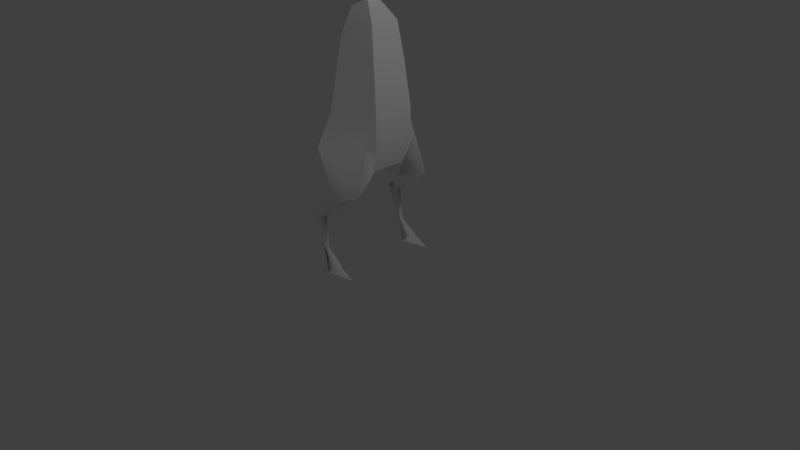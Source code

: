 # Source: zago3.blend  (saved by Blender 2.79.0; exported with 4.5.12 LTS)
import bpy
from mathutils import Matrix  # noqa: F401  (used for matrix-valued properties, if any)

bpy.ops.wm.read_factory_settings(use_empty=True)
scene = bpy.context.scene
scene.name = 'Scene'

# ---- collections
col_collection_1 = bpy.data.collections.new('Collection 1'); scene.collection.children.link(col_collection_1)

# ---- materials (node trees are filled in below, after node groups)
mat_lambert1 = bpy.data.materials.new('lambert1')
mat_lambert1.alpha_threshold = 0.0
mat_lambert1.use_transparent_shadow = False
mat_lambert1.diffuse_color = (1.0, 1.0, 1.0, 1.0)
mat_lambert1.roughness = 0.5

# ---- material node trees

# ---- world
world_world = bpy.data.worlds.new('World'); scene.world = world_world
world_world.color = (0.05088, 0.05088, 0.05088)
world_world.use_sun_shadow = False
world_world.sun_shadow_jitter_overblur = 0.0
world_world.cycles.sampling_method = 'MANUAL'

# ---- cameras
cam_camera = bpy.data.cameras.new('Camera')
cam_camera.clip_end = 100.0
cam_camera.lens = 35.0
cam_camera.sensor_width = 32.0
cam_camera.sensor_height = 18.0
cam_camera.ortho_scale = 7.314
cam_camera.dof.focus_distance = 0.0
cam_camera.dof.aperture_fstop = 128.0

# ---- lights
light_lamp = bpy.data.lights.new('Lamp', 'POINT')
light_lamp.transmission_factor = 0.0
light_lamp.cutoff_distance = 30.0
light_lamp.energy = 100.0
light_lamp.shadow_buffer_clip_start = 1.001
light_lamp.shadow_soft_size = 0.1
light_lamp.shadow_maximum_resolution = 0.006
light_lamp.use_absolute_resolution = True

# ---- meshes
me_x = bpy.data.meshes.new('未命名')
me_x.from_pydata([(0.211, -0.1074, -0.3655), (-0.211, -0.1074, -0.3655), (-0.422, -0.1074, -5.594e-08), (-0.211, -0.1074, 0.3655), (0.211, -0.1074, 0.3655), (0.422, -0.1074, 6.944e-09), (0.704, 0.6328, -1.219), (-0.704, 0.6328, -1.219), (-1.408, 0.6328, -1.955e-07), (-0.704, 0.6328, 1.219), (0.704, 0.6328, 1.219), (1.408, 0.6328, 1.432e-08), (0.704, 1.548, -1.219), (-0.704, 1.548, -1.219), (-1.408, 1.548, -1.955e-07), (-0.704, 1.548, 1.219), (0.704, 1.548, 1.219), (1.408, 1.548, 1.432e-08), (0.4351, 2.288, -0.7536), (-0.4351, 2.288, -0.7536), (-0.8702, 2.288, -1.187e-07), (-0.4351, 2.288, 0.7536), (0.4351, 2.288, 0.7536), (0.8702, 2.288, 5.493e-09), (6.557e-07, -5.51, -1.006), (0.0, 2.571, 1.432e-08), (-0.7492, -4.601, 1.298), (0.7492, -4.601, 1.298), (1.733, -9.09, 1.138), (-1.733, -9.09, 1.138), (-0.581, -5.51, 1.006), (0.581, -5.51, 1.006), (-0.639, -1.952, 1.107), (0.639, -1.952, 1.107), (1.005, -1.198, 3.33e-08), (0.4843, -1.952, -1.107), (-0.4843, -1.952, -1.107), (-1.005, -1.198, -1.484e-07), (-1.489, -3.478, -1.615e-07), (-0.7447, -3.478, 1.29), (0.7447, -3.478, 1.29), (1.489, -3.478, 6.043e-08), (0.7447, -3.478, -1.29), (-0.7447, -3.478, -1.29), (-0.3012, -0.7485, -0.9104), (-0.5256, -0.7485, 0.9104), (0.5256, -0.7485, 0.9104), (0.3012, -0.7485, -0.9104), (1.124, -4.601, 1.046), (-1.124, -4.601, 1.046), (1.981, -6.11, 0.6272), (1.497, -6.05, 1.277), (0.7149, -6.11, 0.7805), (-1.981, -6.11, 0.6272), (-1.497, -6.05, 1.277), (-0.7149, -6.11, 0.7805), (1.883, -7.207, -0.6699), (1.686, -7.207, -0.1826), (1.688, -7.207, -0.7722), (-1.883, -7.207, -0.6699), (-1.686, -7.207, -0.1826), (-1.688, -7.207, -0.7722), (2.039, -4.592, -0.05327), (-2.039, -4.592, -0.05327), (1.717, -8.326, -0.3359), (-1.717, -8.326, -0.3359), (1.978, -9.09, 0.1757), (1.476, -9.09, 0.173), (-1.978, -9.09, 0.1757), (-1.476, -9.09, 0.173), (1.567, -8.855, 0.3204), (1.728, -8.852, 0.6142), (1.911, -8.867, 0.3171), (-1.567, -8.855, 0.3204), (-1.728, -8.852, 0.6142), (-1.911, -8.867, 0.3171), (1.789, -8.326, -0.2058), (1.653, -8.326, -0.2086), (1.714, -8.326, -0.07162), (-1.789, -8.326, -0.2058), (-1.653, -8.326, -0.2086), (-1.714, -8.326, -0.07162), (-2.235e-08, 4.076, 1.304), (-8.941e-09, 3.086, 0.6675), (-0.2176, 3.086, 1.211), (0.2176, 3.086, 1.211)], [], [(0, 1, 7, 6), (1, 2, 8, 7), (2, 3, 9, 8), (3, 4, 10, 9), (4, 5, 11, 10), (5, 0, 6, 11), (6, 7, 13, 12), (7, 8, 14, 13), (8, 9, 15, 14), (9, 10, 16, 15), (10, 11, 17, 16), (11, 6, 12, 17), (12, 13, 19, 18), (13, 14, 20, 19), (14, 15, 21, 20), (15, 16, 22, 21), (16, 17, 23, 22), (17, 12, 18, 23), (1, 0, 47, 44), (2, 1, 44, 37), (3, 2, 37, 45), (4, 3, 45, 46), (18, 19, 25), (19, 20, 25), (20, 21, 25), (85, 83, 82), (22, 23, 25), (23, 18, 25), (27, 26, 30, 31), (77, 78, 57), (31, 30, 24), (26, 49, 30), (33, 32, 39, 40), (34, 33, 40, 41), (35, 34, 41, 42), (36, 35, 42, 43), (37, 36, 43, 38), (32, 37, 38, 39), (39, 38, 49, 26), (40, 39, 26, 27), (57, 78, 76, 56), (67, 66, 28), (43, 42, 24), (38, 43, 24), (37, 44, 36), (45, 37, 32), (46, 45, 32, 33), (44, 47, 35, 36), (5, 4, 46, 34), (34, 46, 33), (47, 34, 35), (0, 5, 34, 47), (41, 40, 27, 48), (31, 48, 27), (42, 41, 24), (49, 63, 54), (30, 49, 54, 55), (55, 24, 30), (63, 24, 53), (41, 48, 62), (52, 51, 48, 31), (31, 24, 52), (24, 50, 52), (54, 53, 60), (60, 61, 55), (53, 55, 61, 59), (50, 57, 56), (52, 57, 51), (52, 58, 57), (52, 50, 56, 58), (29, 74, 75, 68), (69, 73, 74, 29), (73, 69, 65, 80), (75, 79, 65, 68), (24, 41, 62), (53, 24, 55), (50, 51, 57), (60, 53, 59), (55, 54, 60), (62, 51, 50), (24, 62, 50), (49, 38, 63), (38, 24, 63), (62, 48, 51), (54, 63, 53), (64, 77, 57, 58), (69, 68, 65), (67, 28, 71, 70), (72, 71, 28, 66), (74, 73, 80, 81), (75, 74, 81, 79), (64, 66, 67), (29, 68, 69), (76, 64, 58, 56), (72, 66, 64, 76), (70, 77, 64, 67), (70, 71, 78, 77), (76, 78, 71, 72), (65, 79, 59, 61), (80, 65, 61, 60), (81, 80, 60), (79, 81, 60, 59), (83, 84, 82), (84, 85, 82), (21, 84, 83, 25), (21, 22, 85, 84), (25, 83, 85, 22)])
me_x.polygons.foreach_set('use_smooth', [True] * 107)
_k = set([(0, 1), (0, 5), (0, 6), (0, 47), (1, 2), (1, 7), (1, 44), (2, 3), (2, 8), (2, 37), (3, 4), (3, 9), (3, 45), (4, 5), (4, 10), (4, 46), (5, 11), (5, 34), (6, 7), (6, 11), (6, 12), (7, 8), (7, 13), (8, 9), (8, 14), (9, 10), (9, 15), (10, 11), (10, 16), (11, 17), (12, 13), (12, 17), (12, 18), (13, 14), (13, 19), (14, 15), (14, 20), (15, 16), (15, 21), (16, 17), (16, 22), (17, 23), (18, 19), (18, 23), (18, 25), (19, 20), (19, 25), (20, 21), (20, 25), (21, 22), (21, 25), (22, 23), (22, 25), (23, 25), (24, 30), (24, 31), (24, 42), (24, 43), (26, 30), (26, 39), (27, 31), (27, 40), (28, 66), (28, 67), (29, 68), (29, 69), (30, 31), (30, 55), (31, 52), (32, 39), (32, 45), (33, 40), (33, 46), (34, 41), (35, 42), (35, 47), (36, 43), (36, 44), (37, 38), (38, 63), (41, 62), (50, 56), (50, 62), (53, 59), (53, 63), (56, 76), (57, 77), (59, 79), (60, 80), (66, 72), (67, 70), (68, 75), (69, 73), (70, 77), (72, 76), (73, 80), (75, 79)])
me_x.attributes.new('sharp_edge', 'BOOLEAN', 'EDGE').data.foreach_set('value', [ (min(e.vertices), max(e.vertices)) in _k for e in me_x.edges])
_uv = me_x.uv_layers.new(name='map1')
_uv.uv.foreach_set('vector', [0.5725, 0.122, 0.5419, 0.122, 0.5062, 0.06831, 0.6082, 0.06831, 0.1833, 0.3936, 0.2098, 0.3936, 0.2098, 0.4472, 0.1214, 0.4472, 0.2098, 0.3936, 0.2363, 0.3936, 0.2982, 0.4472, 0.2098, 0.4472, 0.04089, 0.3936, 0.07148, 0.3936, 0.1072, 0.4472, 0.005158, 0.4472, 0.3773, 0.3936, 0.4038, 0.3936, 0.4038, 0.4472, 0.3155, 0.4472, 0.4038, 0.3936, 0.4303, 0.3936, 0.4922, 0.4472, 0.4038, 0.4472, 0.6082, 0.06831, 0.5062, 0.06831, 0.5062, 0.001992, 0.6082, 0.001992, 0.1214, 0.4472, 0.2098, 0.4472, 0.2098, 0.5135, 0.1214, 0.5135, 0.2098, 0.4472, 0.2982, 0.4472, 0.2982, 0.5135, 0.2098, 0.5135, 0.005158, 0.4472, 0.1072, 0.4472, 0.1072, 0.5135, 0.005158, 0.5135, 0.3155, 0.4472, 0.4038, 0.4472, 0.4038, 0.5135, 0.3155, 0.5135, 0.4038, 0.4472, 0.4922, 0.4472, 0.4922, 0.5135, 0.4038, 0.5135, 0.5786, 0.9337, 0.4766, 0.9337, 0.4961, 0.9, 0.5592, 0.9, 0.1214, 0.5135, 0.2098, 0.5135, 0.2098, 0.5672, 0.1552, 0.5672, 0.2098, 0.5135, 0.2982, 0.5135, 0.2644, 0.5672, 0.2098, 0.5672, 0.005158, 0.5135, 0.1072, 0.5135, 0.08772, 0.5672, 0.02465, 0.5672, 0.3155, 0.5135, 0.4038, 0.5135, 0.4038, 0.5672, 0.3492, 0.5672, 0.4038, 0.5135, 0.4922, 0.5135, 0.4584, 0.5672, 0.4038, 0.5672, 0.5419, 0.122, 0.5725, 0.122, 0.5791, 0.1684, 0.5354, 0.1684, 0.2098, 0.3936, 0.1833, 0.3936, 0.1438, 0.3471, 0.2098, 0.3146, 0.2363, 0.3936, 0.2098, 0.3936, 0.2098, 0.3146, 0.2758, 0.3471, 0.07148, 0.3936, 0.04089, 0.3936, 0.01809, 0.3471, 0.09428, 0.3471, 0.5592, 0.9, 0.4961, 0.9, 0.5276, 0.8453, 0.4961, 0.9, 0.4646, 0.8453, 0.5276, 0.8453, 0.4646, 0.8453, 0.4961, 0.7907, 0.5276, 0.8453, 0.6039, 0.8485, 0.6433, 0.8485, 0.5972, 0.9203, 0.5592, 0.7907, 0.5907, 0.8453, 0.5276, 0.8453, 0.5907, 0.8453, 0.5592, 0.9, 0.5276, 0.8453, 0.1105, 0.06788, 0.001883, 0.06788, 0.01408, 0.001992, 0.09829, 0.001992, 0.6746, 0.387, 0.6846, 0.387, 0.6765, 0.4682, 0.0861, 0.998, 0.001883, 0.998, 0.04399, 0.8521, 0.3038, 0.06788, 0.2856, 0.06788, 0.2827, 0.001992, 0.1025, 0.2599, 0.009872, 0.2599, 0.002209, 0.1493, 0.1102, 0.1493, 0.4038, 0.3146, 0.3236, 0.2599, 0.3103, 0.1493, 0.4038, 0.1493, 0.484, 0.2599, 0.4038, 0.3146, 0.4038, 0.1493, 0.4973, 0.1493, 0.5221, 0.2557, 0.5923, 0.2557, 0.6112, 0.3662, 0.5032, 0.3662, 0.2098, 0.3146, 0.1296, 0.2599, 0.1163, 0.1493, 0.2098, 0.1493, 0.29, 0.2599, 0.2098, 0.3146, 0.2098, 0.1493, 0.3033, 0.1493, 0.3033, 0.1493, 0.2098, 0.1493, 0.2856, 0.06788, 0.3038, 0.06788, 0.1102, 0.1493, 0.002209, 0.1493, 0.001883, 0.06788, 0.1105, 0.06788, 0.7233, 0.1385, 0.7153, 0.05732, 0.725, 0.05732, 0.7586, 0.1385, 0.8096, 0.8146, 0.846, 0.8148, 0.8282, 0.8846, 0.5032, 0.3662, 0.6112, 0.3662, 0.5572, 0.5135, 0.2098, 0.1493, 0.1163, 0.1493, 0.1369, 0.001992, 0.2098, 0.3146, 0.1438, 0.3471, 0.1296, 0.2599, 0.2758, 0.3471, 0.2098, 0.3146, 0.29, 0.2599, 0.09428, 0.3471, 0.01809, 0.3471, 0.009872, 0.2599, 0.1025, 0.2599, 0.5354, 0.1684, 0.5791, 0.1684, 0.5923, 0.2557, 0.5221, 0.2557, 0.4038, 0.3936, 0.3773, 0.3936, 0.3378, 0.3471, 0.4038, 0.3146, 0.4038, 0.3146, 0.3378, 0.3471, 0.3236, 0.2599, 0.4698, 0.3471, 0.4038, 0.3146, 0.484, 0.2599, 0.4303, 0.3936, 0.4038, 0.3936, 0.4038, 0.3146, 0.4698, 0.3471, 0.4038, 0.1493, 0.3103, 0.1493, 0.3098, 0.06788, 0.328, 0.06788, 0.3309, 0.001992, 0.328, 0.06788, 0.3098, 0.06788, 0.4973, 0.1493, 0.4038, 0.1493, 0.4768, 0.001992, 0.9268, 0.657, 0.8471, 0.6577, 0.9435, 0.552, 0.4837, 0.6939, 0.4444, 0.7598, 0.4173, 0.6548, 0.474, 0.6505, 0.09235, 0.9816, 0.1358, 0.8521, 0.1358, 0.998, 0.8471, 0.6577, 0.778, 0.5911, 0.8964, 0.5477, 0.4038, 0.1493, 0.328, 0.06788, 0.4077, 0.06852, 0.3274, 0.6505, 0.3841, 0.6548, 0.357, 0.7598, 0.3177, 0.6939, 0.1855, 0.8521, 0.1855, 0.998, 0.1421, 0.8685, 0.1919, 0.9072, 0.3102, 0.7636, 0.3214, 0.8554, 0.9435, 0.552, 0.8964, 0.5477, 0.8377, 0.4682, 0.5853, 0.7074, 0.628, 0.7074, 0.5154, 0.787, 0.7999, 0.6726, 0.8917, 0.6614, 0.8211, 0.774, 0.807, 0.7666, 0.6646, 0.218, 0.7233, 0.1385, 0.7586, 0.1385, 0.3274, 0.6505, 0.3978, 0.571, 0.3841, 0.6548, 0.7463, 0.5477, 0.6338, 0.4682, 0.6765, 0.4682, 0.8518, 0.7777, 0.9435, 0.7889, 0.9364, 0.8829, 0.9223, 0.8903, 0.9334, 0.3317, 0.8955, 0.3489, 0.8739, 0.3478, 0.8637, 0.3317, 0.5595, 0.571, 0.5488, 0.588, 0.5275, 0.5882, 0.4895, 0.571, 0.5488, 0.588, 0.5595, 0.571, 0.5964, 0.6263, 0.5871, 0.6263, 0.8739, 0.3478, 0.836, 0.387, 0.8266, 0.387, 0.8637, 0.3317, 0.3119, 0.7188, 0.1646, 0.6108, 0.2454, 0.571, 0.4466, 0.9072, 0.3282, 0.7636, 0.4577, 0.8154, 0.6646, 0.218, 0.6175, 0.2223, 0.7233, 0.1385, 0.8377, 0.4682, 0.8964, 0.5477, 0.8024, 0.4682, 0.474, 0.6505, 0.4173, 0.6548, 0.4036, 0.571, 0.7139, 0.3279, 0.6175, 0.2223, 0.6646, 0.218, 0.783, 0.2614, 0.7139, 0.3279, 0.6646, 0.218, 0.2856, 0.06788, 0.2098, 0.1493, 0.2059, 0.06852, 0.01146, 0.8085, 0.1588, 0.7006, 0.09225, 0.8484, 0.7139, 0.3279, 0.6343, 0.3273, 0.6175, 0.2223, 0.9435, 0.552, 0.8471, 0.6577, 0.8964, 0.5477, 0.6654, 0.387, 0.6746, 0.387, 0.6765, 0.4682, 0.6338, 0.4682, 0.8038, 0.8317, 0.7674, 0.8319, 0.7862, 0.7948, 0.7023, 0.3317, 0.7722, 0.3317, 0.7343, 0.3489, 0.713, 0.3487, 0.6871, 0.01811, 0.6656, 0.01922, 0.6276, 0.001992, 0.6973, 0.001992, 0.5275, 0.5882, 0.5488, 0.588, 0.5871, 0.6263, 0.5772, 0.6263, 0.8739, 0.3478, 0.8955, 0.3489, 0.8458, 0.387, 0.836, 0.387, 0.8271, 0.7777, 0.846, 0.8148, 0.8096, 0.8146, 0.7851, 0.9016, 0.7674, 0.8319, 0.8038, 0.8317, 0.725, 0.05732, 0.7344, 0.05732, 0.766, 0.1385, 0.7586, 0.1385, 0.6871, 0.01811, 0.6973, 0.001992, 0.7344, 0.05732, 0.725, 0.05732, 0.713, 0.3487, 0.6746, 0.387, 0.6654, 0.387, 0.7023, 0.3317, 0.713, 0.3487, 0.7343, 0.3489, 0.6846, 0.387, 0.6746, 0.387, 0.725, 0.05732, 0.7153, 0.05732, 0.6656, 0.01922, 0.6871, 0.01811, 0.8266, 0.387, 0.836, 0.387, 0.8024, 0.4682, 0.795, 0.4682, 0.5871, 0.6263, 0.5964, 0.6263, 0.628, 0.7074, 0.5853, 0.7074, 0.5772, 0.6263, 0.5871, 0.6263, 0.5853, 0.7074, 0.836, 0.387, 0.8458, 0.387, 0.8377, 0.4682, 0.8024, 0.4682, 0.7469, 0.7193, 0.7863, 0.7193, 0.7931, 0.791, 0.04042, 0.625, 0.07195, 0.625, 0.05618, 0.6968, 0.7532, 0.6614, 0.7863, 0.7193, 0.7469, 0.7193, 0.6986, 0.6819, 0.02465, 0.5672, 0.08772, 0.5672, 0.07195, 0.625, 0.04042, 0.625, 0.6917, 0.8112, 0.6433, 0.8485, 0.6039, 0.8485, 0.6371, 0.7907])
me_x.materials.append(mat_lambert1)
me_x.use_remesh_preserve_volume = False
me_x.use_remesh_preserve_attributes = False
me_x.use_mirror_vertex_groups = False
me_x.update()
me_x.normals_split_custom_set([tuple(v) for v in zip(*[iter([5.764e-08, -0.7556, -0.655, 5.764e-08, -0.7556, -0.655, 5.764e-08, -0.7556, -0.655, 5.764e-08, -0.7556, -0.655, -0.5673, -0.7556, -0.3275, -0.5673, -0.7556, -0.3275, -0.5673, -0.7556, -0.3275, -0.5673, -0.7556, -0.3275, -0.5673, -0.7556, 0.3275, -0.5673, -0.7556, 0.3275, -0.5673, -0.7556, 0.3275, -0.5673, -0.7556, 0.3275, -5.764e-08, -0.7556, 0.655, -5.764e-08, -0.7556, 0.655, -5.764e-08, -0.7556, 0.655, -5.764e-08, -0.7556, 0.655, 0.5673, -0.7556, 0.3275, 0.5673, -0.7556, 0.3275, 0.5673, -0.7556, 0.3275, 0.5673, -0.7556, 0.3275, 0.5673, -0.7556, -0.3275, 0.5673, -0.7556, -0.3275, 0.5673, -0.7556, -0.3275, 0.5673, -0.7556, -0.3275, 9.253e-08, 0.0, -1.0, 9.253e-08, 0.0, -1.0, 9.253e-08, 0.0, -1.0, 9.253e-08, 0.0, -1.0, -0.866, 0.0, -0.5, -0.866, 0.0, -0.5, -0.866, 0.0, -0.5, -0.866, 0.0, -0.5, -0.866, 0.0, 0.5, -0.866, 0.0, 0.5, -0.866, 0.0, 0.5, -0.866, 0.0, 0.5, -9.253e-08, 0.0, 1.0, -9.253e-08, 0.0, 1.0, -9.253e-08, 0.0, 1.0, -9.253e-08, 0.0, 1.0, 0.866, 0.0, 0.5, 0.866, 0.0, 0.5, 0.866, 0.0, 0.5, 0.866, 0.0, 0.5, 0.866, 0.0, -0.5, 0.866, 0.0, -0.5, 0.866, 0.0, -0.5, 0.866, 0.0, -0.5, 1.197e-07, 0.5326, -0.8464, 1.197e-07, 0.5326, -0.8464, 1.197e-07, 0.5326, -0.8464, 1.197e-07, 0.5326, -0.8464, -0.733, 0.5326, -0.4232, -0.733, 0.5326, -0.4232, -0.733, 0.5326, -0.4232, -0.733, 0.5326, -0.4232, -0.733, 0.5326, 0.4232, -0.733, 0.5326, 0.4232, -0.733, 0.5326, 0.4232, -0.733, 0.5326, 0.4232, -5.983e-08, 0.5326, 0.8464, -5.983e-08, 0.5326, 0.8464, -5.983e-08, 0.5326, 0.8464, -5.983e-08, 0.5326, 0.8464, 0.733, 0.5326, 0.4232, 0.733, 0.5326, 0.4232, 0.733, 0.5326, 0.4232, 0.733, 0.5326, 0.4232, 0.733, 0.5326, -0.4232, 0.733, 0.5326, -0.4232, 0.733, 0.5326, -0.4232, 0.733, 0.5326, -0.4232, 6.915e-08, 0.6477, -0.7619, 6.915e-08, 0.6477, -0.7619, -4.171e-06, 0.3046, -0.9525, 5.354e-06, 0.3046, -0.9525, -0.796, 0.4402, -0.4155, -0.796, 0.4402, -0.4155, -0.8139, 0.3404, -0.4708, -0.8357, 0.2353, -0.4962, -0.8197, 0.5081, 0.2644, -0.8197, 0.5081, 0.2644, -0.881, 0.2216, 0.4181, -0.8716, 0.364, 0.3284, 0.0, 0.6477, 0.7619, 0.0, 0.6477, 0.7619, 2.354e-06, 0.2861, 0.9582, 2.079e-06, 0.2861, 0.9582, 4.255e-08, 0.9363, -0.3513, 4.255e-08, 0.9363, -0.3513, 4.255e-08, 0.9363, -0.3513, -0.3042, 0.9363, -0.1756, -0.3042, 0.9363, -0.1756, -0.3042, 0.9363, -0.1756, -0.3042, 0.9363, 0.1756, -0.3042, 0.9363, 0.1756, -0.3042, 0.9363, 0.1756, 0.776, -0.1147, 0.6201, 8.532e-08, 0.7565, -0.654, -0.0001994, 0.9562, -0.2926, 0.3042, 0.9363, 0.1756, 0.3042, 0.9363, 0.1756, 0.3042, 0.9363, 0.1756, 0.3042, 0.9363, -0.1756, 0.3042, 0.9363, -0.1756, 0.3042, 0.9363, -0.1756, -8.843e-05, -0.1203, 0.9927, -1.197e-06, -0.1203, 0.9927, 0.0, -0.3052, 0.9523, 0.0, -0.3052, 0.9523, -0.8666, 0.2797, 0.4134, 0.4936, 0.5274, 0.6915, -0.1262, -0.8587, 0.4967, 0.0, -1.0, -4.078e-07, 0.0, -1.0, -4.078e-07, 0.0, -1.0, -4.078e-07, -0.774, 0.06409, 0.63, -0.6825, 0.1761, 0.7094, 0.2909, -0.09192, 0.9523, 1.501e-07, 0.1349, 0.9909, -1.274e-07, 0.1349, 0.9909, 1.206e-07, 0.06845, 0.9977, -2.301e-07, 0.06845, 0.9977, 0.881, 0.2216, 0.4181, 0.8787, 0.1572, 0.4507, 0.855, 0.154, 0.4953, 0.8448, 0.1839, 0.5025, 0.8403, 0.1916, -0.5071, 0.8357, 0.2353, -0.4962, 0.7665, 0.08219, -0.6369, 0.8608, -0.0262, -0.5083, -6.63e-08, 0.1315, -0.9913, 9.453e-08, 0.1315, -0.9913, -2.934e-07, 0.0128, -0.9999, 2.871e-07, 0.0128, -0.9999, -0.8357, 0.2353, -0.4962, -0.8403, 0.1916, -0.5071, -0.8608, -0.0262, -0.5083, -0.7665, 0.08219, -0.6369, -0.8787, 0.1572, 0.4507, -0.881, 0.2216, 0.4181, -0.8448, 0.1839, 0.5025, -0.855, 0.154, 0.4953, -0.855, 0.154, 0.4953, -0.8448, 0.1839, 0.5025, -0.6825, 0.1761, 0.7094, -0.774, 0.06409, 0.63, -2.301e-07, 0.06845, 0.9977, 1.206e-07, 0.06845, 0.9977, -1.197e-06, -0.1203, 0.9927, -8.843e-05, -0.1203, 0.9927, -0.1262, -0.8587, 0.4967, 0.4936, 0.5274, 0.6915, 0.8958, 0.169, 0.411, 0.912, -0.1302, 0.389, -0.297, -0.8246, -0.4815, 0.2932, -0.8218, -0.4885, 0.0, -1.0, 9.852e-07, 2.871e-07, 0.0128, -0.9999, -2.934e-07, 0.0128, -0.9999, 0.0, -0.1382, -0.9904, -0.7665, 0.08219, -0.6369, -0.8608, -0.0262, -0.5083, -0.4942, -0.439, -0.7504, -0.8357, 0.2353, -0.4962, -0.8139, 0.3404, -0.4708, -0.8403, 0.1916, -0.5071, -0.8716, 0.364, 0.3284, -0.881, 0.2216, 0.4181, -0.8787, 0.1572, 0.4507, 2.079e-06, 0.2861, 0.9582, 2.354e-06, 0.2861, 0.9582, -1.274e-07, 0.1349, 0.9909, 1.501e-07, 0.1349, 0.9909, 5.354e-06, 0.3046, -0.9525, -4.171e-06, 0.3046, -0.9525, 9.453e-08, 0.1315, -0.9913, -6.63e-08, 0.1315, -0.9913, 0.8197, 0.5081, 0.2644, 0.8197, 0.5081, 0.2644, 0.8716, 0.364, 0.3284, 0.881, 0.2216, 0.4181, 0.881, 0.2216, 0.4181, 0.8716, 0.364, 0.3284, 0.8787, 0.1572, 0.4507, 0.8139, 0.3404, -0.4708, 0.8357, 0.2353, -0.4962, 0.8403, 0.1916, -0.5071, 0.796, 0.4402, -0.4155, 0.796, 0.4402, -0.4155, 0.8357, 0.2353, -0.4962, 0.8139, 0.3404, -0.4708, 0.8448, 0.1839, 0.5025, 0.855, 0.154, 0.4953, 0.774, 0.06409, 0.63, 0.6825, 0.1761, 0.7094, -0.2909, -0.09193, 0.9523, 0.6825, 0.1761, 0.7094, 0.774, 0.06409, 0.63, 0.8608, -0.0262, -0.5083, 0.7665, 0.08219, -0.6369, 0.4942, -0.439, -0.7504, -0.6825, 0.1761, 0.7094, -0.7369, 0.3002, 0.6056, -0.2346, -0.2376, 0.9426, 0.2909, -0.09192, 0.9523, -0.6825, 0.1761, 0.7094, -0.2346, -0.2376, 0.9426, 0.5898, -0.7825, 0.1997, 0.5898, -0.7825, 0.1997, -0.4942, -0.439, -0.7504, 0.9153, -0.304, 0.2642, -0.4584, -0.1017, -0.8829, -0.4942, -0.439, -0.7504, -0.3094, -0.04196, -0.95, 0.8448, 0.1839, 0.5025, 0.6825, 0.1761, 0.7094, 0.737, 0.3002, 0.6056, -0.5898, -0.7825, 0.1997, 0.2346, -0.2376, 0.9426, 0.6825, 0.1761, 0.7094, -0.2909, -0.09193, 0.9523, -0.9153, -0.304, 0.2642, 0.4942, -0.439, -0.7504, -0.5898, -0.7825, 0.1997, 0.4942, -0.439, -0.7504, 0.3094, -0.04197, -0.95, -0.5898, -0.7825, 0.1997, -0.2346, -0.2376, 0.9426, -0.7908, -0.1637, 0.5898, 0.1262, -0.8587, 0.4967, 0.1262, -0.8587, 0.4967, 0.2734, 0.6351, -0.7224, 0.5898, -0.7825, 0.1997, -0.3094, -0.04196, -0.95, 0.5898, -0.7825, 0.1997, 0.2734, 0.6351, -0.7224, -0.06072, 0.7234, -0.6878, 0.7908, -0.1637, 0.5898, -0.1262, -0.8587, 0.4967, 0.912, -0.1302, 0.389, -0.5898, -0.7825, 0.1997, -0.1262, -0.8587, 0.4967, 0.2346, -0.2376, 0.9426, -0.5898, -0.7825, 0.1997, -0.2735, 0.6351, -0.7224, -0.1262, -0.8587, 0.4967, -0.5898, -0.7825, 0.1997, 0.3094, -0.04197, -0.95, 0.06072, 0.7234, -0.6878, -0.2735, 0.6351, -0.7224, 0.009861, 0.7981, 0.6025, 0.006239, 0.7981, 0.6024, -0.8088, 0.4702, 0.3533, -0.8769, 0.3809, 0.2932, 0.8738, 0.3907, 0.2894, 0.829, 0.4451, 0.3385, 0.006239, 0.7981, 0.6024, 0.009861, 0.7981, 0.6025, 0.9789, 0.1919, -0.07001, 0.297, -0.8246, -0.4815, 0.7088, -0.2084, -0.6739, 0.9946, 0.05943, -0.0849, -0.9746, 0.1649, -0.1516, -0.9002, -0.04264, -0.4334, 0.7088, -0.2084, -0.6739, -0.2932, -0.8218, -0.4885, 0.4942, -0.439, -0.7504, 0.7665, 0.08219, -0.6369, 0.4584, -0.1017, -0.8829, -0.3094, -0.04196, -0.95, -0.4942, -0.439, -0.7504, 0.5898, -0.7825, 0.1997, 0.7908, -0.1637, 0.5898, 0.2346, -0.2376, 0.9426, -0.1262, -0.8587, 0.4967, 0.1262, -0.8587, 0.4967, -0.7908, -0.1637, 0.5898, -0.912, -0.1302, 0.389, 0.5898, -0.7825, 0.1997, -0.2346, -0.2376, 0.9426, 0.1262, -0.8587, 0.4967, 0.737, 0.3002, 0.6056, 0.2346, -0.2376, 0.9426, 0.7908, -0.1637, 0.5898, 0.4942, -0.439, -0.7504, 0.4584, -0.1017, -0.8829, 0.3094, -0.04197, -0.95, -0.6825, 0.1761, 0.7094, -0.8448, 0.1839, 0.5025, -0.7369, 0.3002, 0.6056, -0.7665, 0.08219, -0.6369, -0.4942, -0.439, -0.7504, -0.4584, -0.1017, -0.8829, 0.737, 0.3002, 0.6056, 0.6825, 0.1761, 0.7094, 0.2346, -0.2376, 0.9426, -0.2346, -0.2376, 0.9426, -0.7369, 0.3002, 0.6056, -0.7908, -0.1637, 0.5898, -0.7088, -0.2084, -0.6739, -0.9946, 0.05942, -0.0849, -0.1262, -0.8587, 0.4967, -0.2735, 0.6351, -0.7224, 0.297, -0.8246, -0.4815, -0.2932, -0.8218, -0.4885, 0.7088, -0.2084, -0.6739, -0.8738, 0.3907, 0.2894, -0.00986, 0.7981, 0.6025, -0.006242, 0.7981, 0.6024, -0.829, 0.4451, 0.3385, 0.8091, 0.4699, 0.353, -0.006242, 0.7981, 0.6024, -0.00986, 0.7981, 0.6025, 0.8769, 0.3809, 0.2932, 0.006239, 0.7981, 0.6024, 0.829, 0.4451, 0.3385, 0.8666, 0.2797, 0.4134, -0.4936, 0.5275, 0.6915, -0.8088, 0.4702, 0.3533, 0.006239, 0.7981, 0.6024, -0.4936, 0.5275, 0.6915, -0.8958, 0.169, 0.411, -0.7088, -0.2084, -0.6739, 0.2932, -0.8218, -0.4885, -0.297, -0.8246, -0.4815, 0.0, -1.0, 0.0, -0.2932, -0.8218, -0.4885, 0.297, -0.8246, -0.4815, 0.9002, -0.04264, -0.4334, -0.7088, -0.2084, -0.6739, -0.2735, 0.6351, -0.7224, 0.06072, 0.7234, -0.6878, 0.9746, 0.1649, -0.1516, 0.2932, -0.8218, -0.4885, -0.7088, -0.2084, -0.6739, 0.9002, -0.04264, -0.4334, -0.9789, 0.1919, -0.07001, -0.9946, 0.05942, -0.0849, -0.7088, -0.2084, -0.6739, -0.297, -0.8246, -0.4815, -0.829, 0.4451, 0.3385, -0.006242, 0.7981, 0.6024, 0.4936, 0.5274, 0.6915, -0.8666, 0.2797, 0.4134, 0.8958, 0.169, 0.411, 0.4936, 0.5274, 0.6915, -0.006242, 0.7981, 0.6024, 0.8091, 0.4699, 0.353, 0.7088, -0.2084, -0.6739, -0.9002, -0.04264, -0.4334, -0.06072, 0.7234, -0.6878, 0.2734, 0.6351, -0.7224, 0.9946, 0.05943, -0.0849, 0.7088, -0.2084, -0.6739, 0.2734, 0.6351, -0.7224, 0.1262, -0.8587, 0.4967, -0.4936, 0.5275, 0.6915, 0.8666, 0.2797, 0.4134, 0.1262, -0.8587, 0.4967, -0.8958, 0.169, 0.411, -0.4936, 0.5275, 0.6915, 0.1262, -0.8587, 0.4967, -0.912, -0.1302, 0.389, 8.532e-08, 0.7565, -0.654, -0.7761, -0.1147, 0.6201, -0.0001994, 0.9562, -0.2926, -0.7761, -0.1147, 0.6201, 0.776, -0.1147, 0.6201, -0.0001994, 0.9562, -0.2926, -0.9055, 0.007647, 0.4243, -0.7761, -0.1147, 0.6201, 8.532e-08, 0.7565, -0.654, 1.525e-07, 0.7876, -0.6162, -0.9055, 0.007647, 0.4243, 0.9054, 0.007537, 0.4245, 0.776, -0.1147, 0.6201, -0.7761, -0.1147, 0.6201, 1.525e-07, 0.7876, -0.6162, 8.532e-08, 0.7565, -0.654, 0.776, -0.1147, 0.6201, 0.9054, 0.007537, 0.4245])] * 3)])
arm_armature = bpy.data.armatures.new('Armature')  # bones are not reproduced

# ---- objects
ob_armature = bpy.data.objects.new('Armature', arm_armature)
ob_zago2_psphere1 = bpy.data.objects.new('zago2:pSphere1', me_x)
ob_lamp = bpy.data.objects.new('Lamp', light_lamp)
ob_camera = bpy.data.objects.new('Camera', cam_camera)

# ---- transforms, parenting, visibility, modifiers, constraints
ob_armature.location = (0.0, 0.0, 0.0)
ob_armature.rotation_euler = (1.571, -0.0, 1.571)
ob_armature.lineart.crease_threshold = 0.0
ob_zago2_psphere1.parent = ob_armature
ob_zago2_psphere1.location = (0.0, 3.316, 0.0)
ob_zago2_psphere1.scale = (0.3623, 0.3623, 0.3623)
ob_zago2_psphere1.color = (0.8, 0.8, 0.8, 1.0)
ob_zago2_psphere1.lineart.crease_threshold = 0.0
_vg = ob_zago2_psphere1.vertex_groups.new(name='joint1')
for _i, _w in zip([24, 26, 27, 30, 31, 38, 39, 40, 41, 42, 43, 49, 53, 54, 55, 59, 60, 61, 63], [1.0, 1.0, 1.0, 1.0, 1.0, 1.0, 1.0, 1.0, 1.0, 1.0, 1.0, 0.3627, 0.002346, 0.006952, 0.08543, 0.002394, 0.001057, 0.002764, 0.4431]): _vg.add([_i], _w, 'REPLACE')
_vg = ob_zago2_psphere1.vertex_groups.new(name='joint2')
_vg.add([32, 33, 35, 36], 1.0, 'REPLACE')
_vg = ob_zago2_psphere1.vertex_groups.new(name='joint3')
_vg.add([34, 37, 44, 45, 46, 47], 1.0, 'REPLACE')
_vg = ob_zago2_psphere1.vertex_groups.new(name='joint4')
_vg.add([0, 1, 2, 3, 4, 5, 6, 7, 8, 9, 10, 11, 12, 13, 14, 15, 16, 17, 18, 19, 20, 21, 22, 23, 25, 82, 83, 84, 85], 1.0, 'REPLACE')
_vg = ob_zago2_psphere1.vertex_groups.new(name='joint6')
for _i, _w in zip([48, 49, 55, 62, 63], [1.0, 0.01348, 0.007967, 0.9874, 0.003603]): _vg.add([_i], _w, 'REPLACE')
_vg = ob_zago2_psphere1.vertex_groups.new(name='joint7')
for _i, _w in zip([49, 50, 51, 52], [0.006316, 1.0, 1.0, 1.0]): _vg.add([_i], _w, 'REPLACE')
_vg = ob_zago2_psphere1.vertex_groups.new(name='joint8')
for _i, _w in zip([56, 57, 58, 62], [1.0, 1.0, 1.0, 0.01264]): _vg.add([_i], _w, 'REPLACE')
_vg = ob_zago2_psphere1.vertex_groups.new(name='joint9')
_vg.add([28, 64, 66, 67, 70, 71, 72, 76, 77, 78], 1.0, 'REPLACE')
_vg = ob_zago2_psphere1.vertex_groups.new(name='joint11')
for _i, _w in zip([49, 53, 54, 55, 59, 60, 61, 63], [0.5268, 0.4745, 0.4934, 0.4492, 0.1701, 0.07528, 0.1963, 0.5006]): _vg.add([_i], _w, 'REPLACE')
_vg = ob_zago2_psphere1.vertex_groups.new(name='joint12')
for _i, _w in zip([49, 53, 54, 55, 68, 69], [0.09063, 0.5179, 0.4934, 0.4439, 0.004278, 0.004284]): _vg.add([_i], _w, 'REPLACE')
_vg = ob_zago2_psphere1.vertex_groups.new(name='joint13')
for _i, _w in zip([53, 54, 55, 59, 60, 61, 63, 65, 68, 69, 73, 75, 79, 80, 81], [0.004464, 0.004647, 0.01353, 0.8264, 0.9228, 0.7998, 0.05243, 0.0352, 0.1085, 0.1105, 0.01206, 0.01713, 0.04183, 0.04184, 0.04885]): _vg.add([_i], _w, 'REPLACE')
_vg = ob_zago2_psphere1.vertex_groups.new(name='joint14')
for _i, _w in zip([29, 54, 59, 61, 65, 68, 69, 73, 74, 75, 79, 80, 81], [0.5, 0.001609, 0.001049, 0.001095, 0.9648, 0.8153, 0.8163, 0.9804, 0.9999, 0.9712, 0.9582, 0.9582, 0.9512]): _vg.add([_i], _w, 'REPLACE')
_vg = ob_zago2_psphere1.vertex_groups.new(name='joint15')
for _i, _w in zip([29, 68, 69, 73, 75], [0.5, 0.0711, 0.06811, 0.007146, 0.01099]): _vg.add([_i], _w, 'REPLACE')
_m = ob_zago2_psphere1.modifiers.new('Armature', 'ARMATURE')
_m.object = ob_armature
ob_lamp.location = (4.076, 1.005, 5.904)
ob_lamp.rotation_euler = (0.6503, 0.05522, 1.866)
ob_lamp.lock_rotations_4d = False
ob_lamp.empty_display_type = 'ARROWS'
ob_lamp.color = (0.0, 0.0, 0.0, 0.0)
ob_lamp.lineart.crease_threshold = 0.0
ob_camera.location = (7.481, -6.508, 5.344)
ob_camera.rotation_euler = (1.109, 0.0, 0.8149)
ob_camera.lock_rotations_4d = False
ob_camera.empty_display_type = 'ARROWS'
ob_camera.color = (0.0, 0.0, 0.0, 0.0)
ob_camera.display_type = 'WIRE'
ob_camera.lineart.crease_threshold = 0.0

# ---- collection membership
col_collection_1.objects.link(ob_armature)
col_collection_1.objects.link(ob_zago2_psphere1)
col_collection_1.objects.link(ob_lamp)
col_collection_1.objects.link(ob_camera)

# ---- scene / render settings (as saved in the file)
scene.camera = ob_camera
scene.frame_start = 1; scene.frame_end = 250; scene.frame_set(1)
scene.render.engine = 'BLENDER_EEVEE_NEXT'
scene.render.resolution_percentage = 50
scene.render.dither_intensity = 0.0
scene.cycles.use_denoising = False
scene.cycles.samples = 128
scene.cycles.sampling_pattern = 'TABULATED_SOBOL'
scene.cycles.use_adaptive_sampling = False
scene.cycles.use_light_tree = False
scene.cycles.blur_glossy = 0.0
scene.cycles.sample_clamp_indirect = 0.0
scene.view_settings.view_transform = 'Standard'
bpy.context.view_layer.update()
